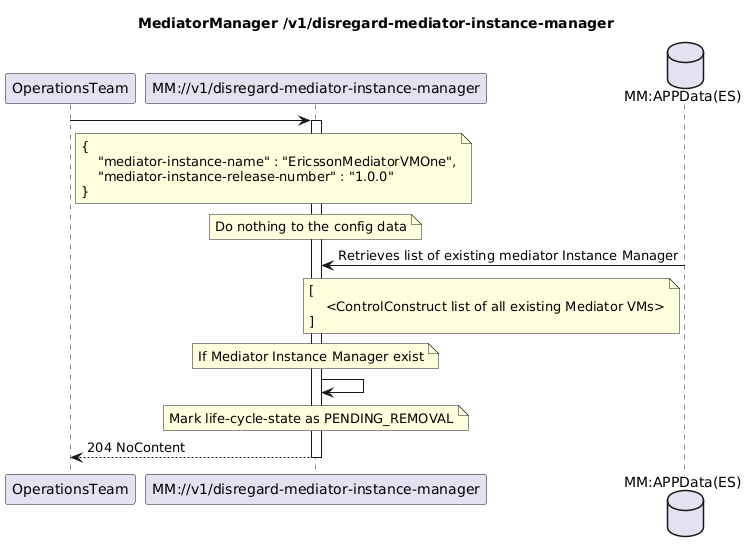

The diagram above was rendered by PlantUML. Its source (embedded in the PNG):
@startuml
skinparam responseMessageBelowArrow true

title
MediatorManager /v1/disregard-mediator-instance-manager
end title

participant "OperationsTeam" as OT
participant "MM://v1/disregard-mediator-instance-manager" as MM
database "MM:APPData(ES)" as AppData

OT -> MM : 
note right OT
    {
        "mediator-instance-name" : "EricssonMediatorVMOne",
        "mediator-instance-release-number" : "1.0.0"
    }
end note
activate MM

note over MM
Do nothing to the config data
end note

AppData -> MM : Retrieves list of existing mediator Instance Manager
note left AppData
[
    <ControlConstruct list of all existing Mediator VMs>
]
end note

note over MM
   If Mediator Instance Manager exist
end note

MM -> MM
note over MM
   Mark life-cycle-state as PENDING_REMOVAL
end note

MM --> OT : 204 NoContent

deactivate MM
@enduml